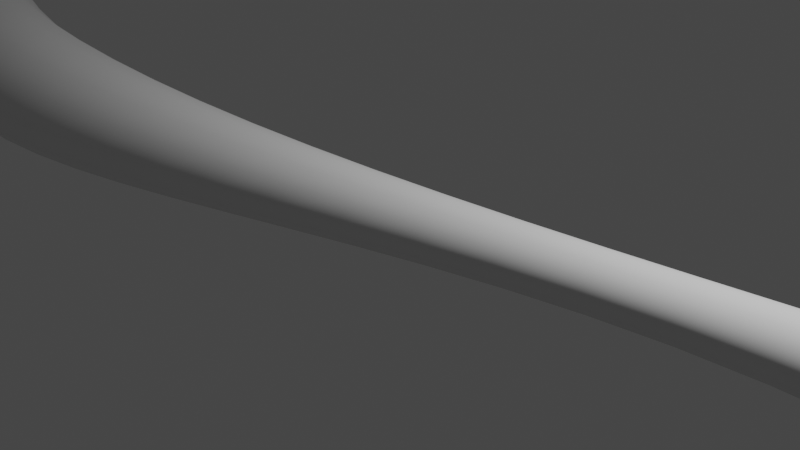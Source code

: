 # Source: vessel3.blend  (saved by Blender 2.83.18; exported with 4.5.12 LTS)
import bpy
from mathutils import Matrix  # noqa: F401  (used for matrix-valued properties, if any)

bpy.ops.wm.read_factory_settings(use_empty=True)
scene = bpy.context.scene
scene.name = 'Scene'

# ---- collections
col_collection = bpy.data.collections.new('Collection'); scene.collection.children.link(col_collection)

# ---- world
world_world = bpy.data.worlds.new('World'); scene.world = world_world
world_world.use_nodes = True; world_world.node_tree.nodes.clear()
_N = world_world.node_tree.nodes; _L = world_world.node_tree.links
n0 = _N.new('ShaderNodeOutputWorld'); n0.name = 'World Output'; n0.location = (300, 300)
n1 = _N.new('ShaderNodeBackground'); n1.name = 'Background'; n1.location = (10, 300)
n1.inputs[0].default_value = (0.05088, 0.05088, 0.05088, 1.0)
_L.new(n1.outputs[0], n0.inputs[0])
n0.is_active_output = True
world_world.color = (0.05088, 0.05088, 0.05088)
world_world.use_sun_shadow = False
world_world.sun_shadow_jitter_overblur = 0.0

# ---- cameras
cam_camera = bpy.data.cameras.new('Camera')
cam_camera.clip_end = 100.0
cam_camera.ortho_scale = 7.314

# ---- lights
light_light = bpy.data.lights.new('Light', 'POINT')
light_light.transmission_factor = 0.0
light_light.energy = 1000.0
light_light.shadow_soft_size = 0.1
light_light.shadow_maximum_resolution = 0.006
light_light.use_absolute_resolution = True

# ---- curves / text
cu_nurbspath = bpy.data.curves.new('NurbsPath', 'CURVE')
cu_nurbspath.dimensions = '3D'
_sp = cu_nurbspath.splines.new('NURBS'); _sp.points.add(4)
_sp.points.foreach_set('co', [-10.0, 0.0, 0.0, 1.0, -5.0, -2.0, 0.0, 1.0, 0.0, 0.0, 0.0, 1.0, 5.0, 2.0, 0.0, 1.0, 10.0, 0.0, 0.0, 1.0])
_sp.points.foreach_set('radius', [1.0, 1.0, 0.001, 0.04081, 1.0])
_sp.order_u = 5
_sp.order_v = 0
_sp.resolution_u = 6
_sp.use_endpoint_u = True
cu_nurbspath.use_path = True
cu_nurbspath.use_path_clamp = True
cu_nurbspath.bevel_depth = 1.0
cu_nurbspath.resolution_u = 6
cu_nurbspath.fill_mode = 'FULL'

# ---- objects
ob_light = bpy.data.objects.new('Light', light_light)
ob_camera = bpy.data.objects.new('Camera', cam_camera)
ob_vessel = bpy.data.objects.new('Vessel', cu_nurbspath)

# ---- transforms, parenting, visibility, modifiers, constraints
ob_light.location = (4.076, 1.005, 5.904)
ob_light.rotation_euler = (0.6503, 0.05522, 1.866)
ob_light.lock_rotations_4d = False
ob_light.empty_display_type = 'ARROWS'
ob_light.color = (0.0, 0.0, 0.0, 0.0)
ob_light.lineart.crease_threshold = 0.0
ob_camera.location = (7.359, -6.926, 4.958)
ob_camera.rotation_euler = (1.109, 0.0, 0.8149)
ob_camera.lock_rotations_4d = False
ob_camera.empty_display_type = 'ARROWS'
ob_camera.color = (0.0, 0.0, 0.0, 0.0)
ob_camera.display_type = 'WIRE'
ob_camera.lineart.crease_threshold = 0.0
ob_vessel.location = (0.0, 0.0, 0.0)
ob_vessel.lineart.crease_threshold = 0.0

# ---- collection membership
col_collection.objects.link(ob_light)
col_collection.objects.link(ob_camera)
col_collection.objects.link(ob_vessel)

# ---- scene / render settings (as saved in the file)
scene.camera = ob_camera
scene.frame_start = 1; scene.frame_end = 250; scene.frame_set(1)
scene.render.engine = 'BLENDER_EEVEE_NEXT'
scene.cycles.use_denoising = False
scene.cycles.samples = 128
scene.cycles.sampling_pattern = 'TABULATED_SOBOL'
scene.cycles.use_adaptive_sampling = False
scene.cycles.use_light_tree = False
scene.view_settings.view_transform = 'Filmic'
bpy.context.view_layer.update()

